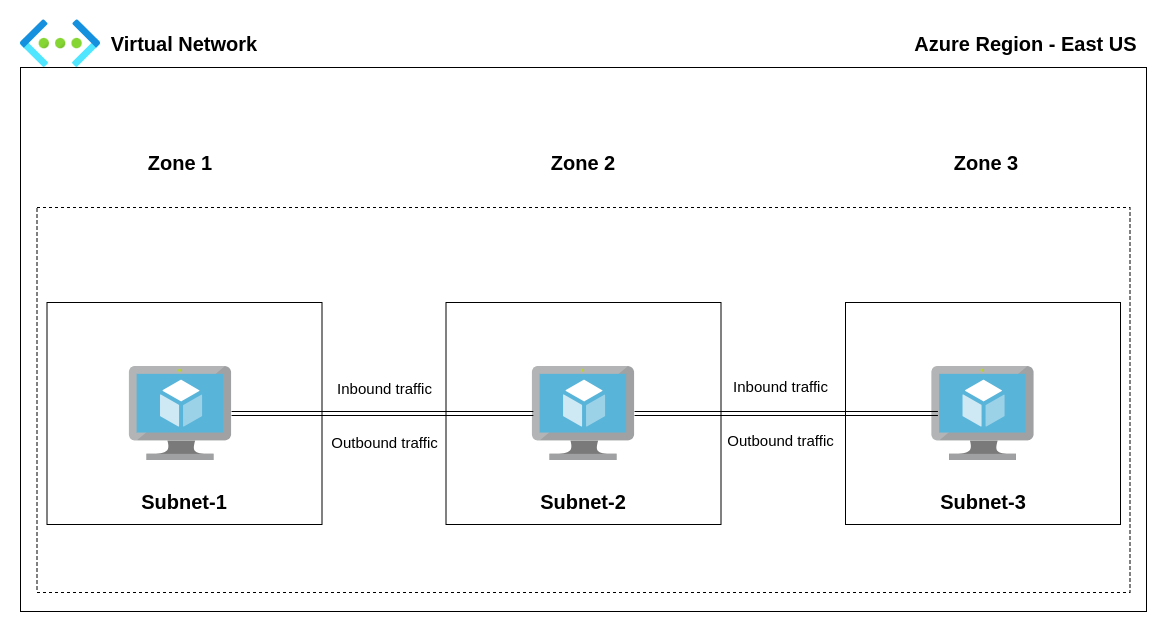

The diagram above was exported from draw.io. Its source (the exported page's mxGraphModel, read from the mxfile embedded in the PNG):
<mxGraphModel dx="1590" dy="1037" grid="0" gridSize="10" guides="1" tooltips="1" connect="1" arrows="1" fold="1" page="0" pageScale="1" pageWidth="1100" pageHeight="850" math="0" shadow="0">
  <root>
    <mxCell id="0" />
    <mxCell id="1" parent="0" />
    <mxCell id="i81jCnRRaHWYepPw6Yyi-1" value="" style="image;aspect=fixed;html=1;points=[];align=center;fontSize=12;image=img/lib/azure2/networking/Virtual_Networks.svg;" parent="1" vertex="1">
      <mxGeometry x="-363" y="-93.76" width="80" height="47.76" as="geometry" />
    </mxCell>
    <mxCell id="i81jCnRRaHWYepPw6Yyi-2" value="" style="rounded=0;whiteSpace=wrap;html=1;" parent="1" vertex="1">
      <mxGeometry x="-363" y="-46" width="1126" height="544" as="geometry" />
    </mxCell>
    <mxCell id="i81jCnRRaHWYepPw6Yyi-3" value="&lt;font style=&quot;font-size: 20px;&quot;&gt;&lt;b&gt;Virtual Network&lt;/b&gt;&lt;/font&gt;" style="text;html=1;align=center;verticalAlign=middle;whiteSpace=wrap;rounded=0;" parent="1" vertex="1">
      <mxGeometry x="-276" y="-84.88000000000001" width="154" height="30" as="geometry" />
    </mxCell>
    <mxCell id="i81jCnRRaHWYepPw6Yyi-4" value="&lt;font style=&quot;font-size: 20px;&quot;&gt;&lt;b&gt;Azure Region - East US&lt;/b&gt;&lt;/font&gt;" style="text;html=1;align=center;verticalAlign=middle;whiteSpace=wrap;rounded=0;" parent="1" vertex="1">
      <mxGeometry x="522" y="-84.88000000000001" width="241" height="30" as="geometry" />
    </mxCell>
    <mxCell id="i81jCnRRaHWYepPw6Yyi-5" value="&lt;span style=&quot;font-size: 20px;&quot;&gt;&lt;b&gt;Zone 1&lt;/b&gt;&lt;/span&gt;" style="text;html=1;align=center;verticalAlign=middle;whiteSpace=wrap;rounded=0;" parent="1" vertex="1">
      <mxGeometry x="-255" y="34" width="104" height="30" as="geometry" />
    </mxCell>
    <mxCell id="i81jCnRRaHWYepPw6Yyi-6" value="&lt;span style=&quot;font-size: 20px;&quot;&gt;&lt;b&gt;Zone 2&lt;/b&gt;&lt;/span&gt;" style="text;html=1;align=center;verticalAlign=middle;whiteSpace=wrap;rounded=0;" parent="1" vertex="1">
      <mxGeometry x="148" y="34" width="104" height="30" as="geometry" />
    </mxCell>
    <mxCell id="i81jCnRRaHWYepPw6Yyi-7" value="&lt;span style=&quot;font-size: 20px;&quot;&gt;&lt;b&gt;Zone 3&lt;/b&gt;&lt;/span&gt;" style="text;html=1;align=center;verticalAlign=middle;whiteSpace=wrap;rounded=0;" parent="1" vertex="1">
      <mxGeometry x="551" y="34" width="104" height="30" as="geometry" />
    </mxCell>
    <mxCell id="i81jCnRRaHWYepPw6Yyi-8" value="" style="rounded=0;whiteSpace=wrap;html=1;dashed=1;" parent="1" vertex="1">
      <mxGeometry x="-346.5" y="94" width="1093" height="385" as="geometry" />
    </mxCell>
    <mxCell id="i81jCnRRaHWYepPw6Yyi-9" value="" style="rounded=0;whiteSpace=wrap;html=1;" parent="1" vertex="1">
      <mxGeometry x="-336.5" y="189" width="275" height="222" as="geometry" />
    </mxCell>
    <mxCell id="i81jCnRRaHWYepPw6Yyi-10" value="" style="rounded=0;whiteSpace=wrap;html=1;" parent="1" vertex="1">
      <mxGeometry x="62.5" y="189" width="275" height="222" as="geometry" />
    </mxCell>
    <mxCell id="i81jCnRRaHWYepPw6Yyi-11" value="" style="rounded=0;whiteSpace=wrap;html=1;" parent="1" vertex="1">
      <mxGeometry x="462" y="189" width="275" height="222" as="geometry" />
    </mxCell>
    <mxCell id="i81jCnRRaHWYepPw6Yyi-12" value="" style="image;sketch=0;aspect=fixed;html=1;points=[];align=center;fontSize=12;image=img/lib/mscae/Virtual_Machine.svg;" parent="1" vertex="1">
      <mxGeometry x="-254.09" y="253" width="102.17" height="94" as="geometry" />
    </mxCell>
    <mxCell id="i81jCnRRaHWYepPw6Yyi-13" value="" style="image;sketch=0;aspect=fixed;html=1;points=[];align=center;fontSize=12;image=img/lib/mscae/Virtual_Machine.svg;" parent="1" vertex="1">
      <mxGeometry x="148.92000000000002" y="253" width="102.17" height="94" as="geometry" />
    </mxCell>
    <mxCell id="i81jCnRRaHWYepPw6Yyi-14" value="" style="image;sketch=0;aspect=fixed;html=1;points=[];align=center;fontSize=12;image=img/lib/mscae/Virtual_Machine.svg;" parent="1" vertex="1">
      <mxGeometry x="548.4100000000001" y="253" width="102.17" height="94" as="geometry" />
    </mxCell>
    <mxCell id="i81jCnRRaHWYepPw6Yyi-15" value="&lt;span style=&quot;font-size: 20px;&quot;&gt;&lt;b&gt;Subnet-1&lt;/b&gt;&lt;/span&gt;" style="text;html=1;align=center;verticalAlign=middle;whiteSpace=wrap;rounded=0;" parent="1" vertex="1">
      <mxGeometry x="-251" y="373" width="104" height="30" as="geometry" />
    </mxCell>
    <mxCell id="i81jCnRRaHWYepPw6Yyi-16" value="&lt;span style=&quot;font-size: 20px;&quot;&gt;&lt;b&gt;Subnet-2&lt;/b&gt;&lt;/span&gt;" style="text;html=1;align=center;verticalAlign=middle;whiteSpace=wrap;rounded=0;" parent="1" vertex="1">
      <mxGeometry x="148" y="373" width="104" height="30" as="geometry" />
    </mxCell>
    <mxCell id="i81jCnRRaHWYepPw6Yyi-17" value="&lt;span style=&quot;font-size: 20px;&quot;&gt;&lt;b&gt;Subnet-3&lt;/b&gt;&lt;/span&gt;" style="text;html=1;align=center;verticalAlign=middle;whiteSpace=wrap;rounded=0;" parent="1" vertex="1">
      <mxGeometry x="547.5" y="373" width="104" height="30" as="geometry" />
    </mxCell>
    <mxCell id="i81jCnRRaHWYepPw6Yyi-18" style="edgeStyle=orthogonalEdgeStyle;rounded=0;orthogonalLoop=1;jettySize=auto;html=1;entryX=0.009;entryY=0.5;entryDx=0;entryDy=0;entryPerimeter=0;shape=link;" parent="1" source="i81jCnRRaHWYepPw6Yyi-12" target="i81jCnRRaHWYepPw6Yyi-13" edge="1">
      <mxGeometry relative="1" as="geometry" />
    </mxCell>
    <mxCell id="i81jCnRRaHWYepPw6Yyi-19" style="edgeStyle=orthogonalEdgeStyle;rounded=0;orthogonalLoop=1;jettySize=auto;html=1;entryX=0.059;entryY=0.5;entryDx=0;entryDy=0;entryPerimeter=0;shape=link;" parent="1" source="i81jCnRRaHWYepPw6Yyi-13" target="i81jCnRRaHWYepPw6Yyi-14" edge="1">
      <mxGeometry relative="1" as="geometry" />
    </mxCell>
    <mxCell id="i81jCnRRaHWYepPw6Yyi-20" value="&lt;font style=&quot;font-size: 15px;&quot;&gt;Inbound&amp;nbsp;&lt;/font&gt;&lt;span style=&quot;font-size: 15px; background-color: initial;&quot;&gt;traffic&lt;/span&gt;" style="text;html=1;align=center;verticalAlign=middle;whiteSpace=wrap;rounded=0;" parent="1" vertex="1">
      <mxGeometry x="-46" y="260" width="95" height="30" as="geometry" />
    </mxCell>
    <mxCell id="i81jCnRRaHWYepPw6Yyi-21" value="&lt;font style=&quot;font-size: 15px;&quot;&gt;Outbound&amp;nbsp;&lt;/font&gt;&lt;span style=&quot;font-size: 15px; background-color: initial;&quot;&gt;traffic&lt;/span&gt;" style="text;html=1;align=center;verticalAlign=middle;whiteSpace=wrap;rounded=0;" parent="1" vertex="1">
      <mxGeometry x="-46" y="314" width="95" height="30" as="geometry" />
    </mxCell>
    <mxCell id="i81jCnRRaHWYepPw6Yyi-22" value="&lt;font style=&quot;font-size: 15px;&quot;&gt;Outbound&amp;nbsp;&lt;/font&gt;&lt;span style=&quot;font-size: 15px; background-color: initial;&quot;&gt;traffic&lt;/span&gt;" style="text;html=1;align=center;verticalAlign=middle;whiteSpace=wrap;rounded=0;" parent="1" vertex="1">
      <mxGeometry x="350" y="312" width="95" height="30" as="geometry" />
    </mxCell>
    <mxCell id="i81jCnRRaHWYepPw6Yyi-23" value="&lt;font style=&quot;font-size: 15px;&quot;&gt;Inbound&amp;nbsp;&lt;/font&gt;&lt;span style=&quot;font-size: 15px; background-color: initial;&quot;&gt;traffic&lt;/span&gt;" style="text;html=1;align=center;verticalAlign=middle;whiteSpace=wrap;rounded=0;" parent="1" vertex="1">
      <mxGeometry x="350" y="258" width="95" height="30" as="geometry" />
    </mxCell>
  </root>
</mxGraphModel>